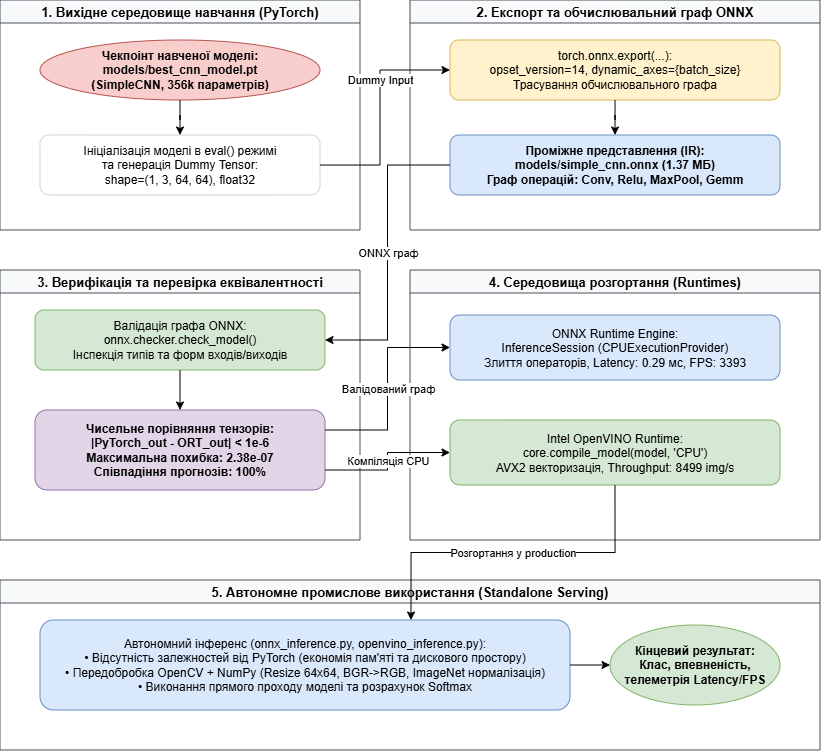

The diagram above was exported from draw.io. Its source (the exported page's mxGraphModel, read from the mxfile embedded in the PNG):
<mxGraphModel dx="808" dy="508" grid="1" gridSize="10" guides="1" tooltips="1" connect="1" arrows="1" fold="1" page="1" pageScale="1" pageWidth="1169" pageHeight="1654" math="0" shadow="0">
  <root>
    <mxCell id="0" />
    <mxCell id="1" parent="0" />
    <mxCell id="grp_pt" parent="1" style="swimlane;whiteSpace=wrap;html=1;fillColor=#f8f9fa;strokeColor=#495057;fontStyle=1;fontSize=13;" value="1. Вихідне середовище навчання (PyTorch)" vertex="1">
      <mxGeometry height="230" width="360" x="60" y="40" as="geometry" />
    </mxCell>
    <mxCell id="node_ckpt" parent="grp_pt" style="ellipse;whiteSpace=wrap;html=1;fillColor=#f8cecc;strokeColor=#b85450;fontStyle=1;" value="Чекпоінт навченої моделі:&#10;models/best_cnn_model.pt&#10;(SimpleCNN, 356k параметрів)" vertex="1">
      <mxGeometry height="60" width="280" x="40" y="40" as="geometry" />
    </mxCell>
    <mxCell id="node_eval" parent="grp_pt" style="rounded=1;whiteSpace=wrap;html=1;fillColor=#ffffff;strokeColor=#ced4da;" value="Ініціалізація моделі в eval() режимі&#10;та генерація Dummy Tensor:&#10;shape=(1, 3, 64, 64), float32" vertex="1">
      <mxGeometry height="60" width="280" x="40" y="135" as="geometry" />
    </mxCell>
    <mxCell id="edge_pt_1" edge="1" parent="grp_pt" source="node_ckpt" style="edgeStyle=orthogonalEdgeStyle;rounded=0;orthogonalLoop=1;jettySize=auto;html=1;" target="node_eval">
      <mxGeometry relative="1" as="geometry" />
    </mxCell>
    <mxCell id="grp_exp" parent="1" style="swimlane;whiteSpace=wrap;html=1;fillColor=#f8f9fa;strokeColor=#495057;fontStyle=1;fontSize=13;" value="2. Експорт та обчислювальний граф ONNX" vertex="1">
      <mxGeometry height="230" width="410" x="470" y="40" as="geometry" />
    </mxCell>
    <mxCell id="node_export" parent="grp_exp" style="rounded=1;whiteSpace=wrap;html=1;fillColor=#fff2cc;strokeColor=#d6b656;" value="torch.onnx.export(...):&#10;opset_version=14, dynamic_axes={batch_size}&#10;Трасування обчислювального графа" vertex="1">
      <mxGeometry height="60" width="330" x="40" y="40" as="geometry" />
    </mxCell>
    <mxCell id="node_onnx_file" parent="grp_exp" style="rounded=1;whiteSpace=wrap;html=1;fillColor=#dae8fc;strokeColor=#6c8ebf;fontStyle=1;" value="Проміжне представлення (IR):&#10;models/simple_cnn.onnx (1.37 МБ)&#10;Граф операцій: Conv, Relu, MaxPool, Gemm" vertex="1">
      <mxGeometry height="60" width="330" x="40" y="135" as="geometry" />
    </mxCell>
    <mxCell id="edge_ex_1" edge="1" parent="grp_exp" source="node_export" style="edgeStyle=orthogonalEdgeStyle;rounded=0;orthogonalLoop=1;jettySize=auto;html=1;" target="node_onnx_file">
      <mxGeometry relative="1" as="geometry" />
    </mxCell>
    <mxCell id="grp_val" parent="1" style="swimlane;whiteSpace=wrap;html=1;fillColor=#f8f9fa;strokeColor=#495057;fontStyle=1;fontSize=13;" value="3. Верифікація та перевірка еквівалентності" vertex="1">
      <mxGeometry height="270" width="360" x="60" y="310" as="geometry" />
    </mxCell>
    <mxCell id="node_checker" parent="grp_val" style="rounded=1;whiteSpace=wrap;html=1;fillColor=#d5e8d4;strokeColor=#82b366;" value="Валідація графа ONNX:&#10;onnx.checker.check_model()&#10;Інспекція типів та форм входів/виходів" vertex="1">
      <mxGeometry height="60" width="290" x="35" y="40" as="geometry" />
    </mxCell>
    <mxCell id="node_num_check" parent="grp_val" style="rounded=1;whiteSpace=wrap;html=1;fillColor=#e1d5e7;strokeColor=#9673a6;fontStyle=1;" value="Чисельне порівняння тензорів:&#10;|PyTorch_out - ORT_out| &lt; 1e-6&#10;Максимальна похибка: 2.38e-07&#10;Співпадіння прогнозів: 100%" vertex="1">
      <mxGeometry height="80" width="290" x="35" y="140" as="geometry" />
    </mxCell>
    <mxCell id="edge_vl_1" edge="1" parent="grp_val" source="node_checker" style="edgeStyle=orthogonalEdgeStyle;rounded=0;orthogonalLoop=1;jettySize=auto;html=1;" target="node_num_check">
      <mxGeometry relative="1" as="geometry" />
    </mxCell>
    <mxCell id="grp_rt" parent="1" style="swimlane;whiteSpace=wrap;html=1;fillColor=#f8f9fa;strokeColor=#495057;fontStyle=1;fontSize=13;" value="4. Середовища розгортання (Runtimes)" vertex="1">
      <mxGeometry height="270" width="410" x="470" y="310" as="geometry" />
    </mxCell>
    <mxCell id="node_ort" parent="grp_rt" style="rounded=1;whiteSpace=wrap;html=1;fillColor=#dae8fc;strokeColor=#6c8ebf;" value="ONNX Runtime Engine:&#10;InferenceSession (CPUExecutionProvider)&#10;Злиття операторів, Latency: 0.29 мс, FPS: 3393" vertex="1">
      <mxGeometry height="65" width="330" x="40" y="45" as="geometry" />
    </mxCell>
    <mxCell id="node_ov" parent="grp_rt" style="rounded=1;whiteSpace=wrap;html=1;fillColor=#d5e8d4;strokeColor=#82b366;" value="Intel OpenVINO Runtime:&#10;core.compile_model(model, 'CPU')&#10;AVX2 векторизація, Throughput: 8499 img/s" vertex="1">
      <mxGeometry height="65" width="330" x="40" y="150" as="geometry" />
    </mxCell>
    <mxCell id="grp_prod" parent="1" style="swimlane;whiteSpace=wrap;html=1;fillColor=#f8f9fa;strokeColor=#495057;fontStyle=1;fontSize=13;" value="5. Автономне промислове використання (Standalone Serving)" vertex="1">
      <mxGeometry height="170" width="820" x="60" y="620" as="geometry" />
    </mxCell>
    <mxCell id="node_serving" parent="grp_prod" style="rounded=1;whiteSpace=wrap;html=1;fillColor=#dae8fc;strokeColor=#6c8ebf;" value="Автономний інференс (onnx_inference.py, openvino_inference.py):&#10;• Відсутність залежностей від PyTorch (економія пам'яті та дискового простору)&#10;• Передобробка OpenCV + NumPy (Resize 64x64, BGR-&gt;RGB, ImageNet нормалізація)&#10;• Виконання прямого проходу моделі та розрахунок Softmax" vertex="1">
      <mxGeometry height="90" width="530" x="40" y="40" as="geometry" />
    </mxCell>
    <mxCell id="node_output" parent="grp_prod" style="ellipse;whiteSpace=wrap;html=1;fillColor=#d5e8d4;strokeColor=#82b366;fontStyle=1;" value="Кінцевий результат:&#10;Клас, впевненість,&#10;телеметрія Latency/FPS" vertex="1">
      <mxGeometry height="80" width="170" x="610" y="45" as="geometry" />
    </mxCell>
    <mxCell id="edge_pr_1" edge="1" parent="grp_prod" source="node_serving" style="edgeStyle=orthogonalEdgeStyle;rounded=0;orthogonalLoop=1;jettySize=auto;html=1;" target="node_output">
      <mxGeometry relative="1" as="geometry" />
    </mxCell>
    <mxCell id="edge_c1" edge="1" parent="1" source="node_eval" style="edgeStyle=orthogonalEdgeStyle;rounded=0;orthogonalLoop=1;jettySize=auto;html=1;" target="node_export">
      <mxGeometry relative="1" as="geometry">
        <Array as="points">
          <mxPoint x="440" y="205" />
          <mxPoint x="440" y="110" />
        </Array>
      </mxGeometry>
    </mxCell>
    <mxCell id="edge_lbl_c1" connectable="0" parent="edge_c1" style="edgeLabel;html=1;align=center;verticalAlign=middle;resizable=0;points=[];" value="Dummy Input" vertex="1">
      <mxGeometry relative="1" as="geometry">
        <mxPoint y="-33" as="offset" />
      </mxGeometry>
    </mxCell>
    <mxCell id="edge_c2" edge="1" parent="1" source="node_onnx_file" style="edgeStyle=orthogonalEdgeStyle;rounded=0;orthogonalLoop=1;jettySize=auto;html=1;exitX=0;exitY=0.5;entryX=1;entryY=0.5;" target="node_checker">
      <mxGeometry relative="1" as="geometry" />
    </mxCell>
    <mxCell id="edge_lbl_c2" connectable="0" parent="edge_c2" style="edgeLabel;html=1;align=center;verticalAlign=middle;resizable=0;points=[];" value="ONNX граф" vertex="1">
      <mxGeometry relative="1" as="geometry" />
    </mxCell>
    <mxCell id="edge_c3" edge="1" parent="1" source="node_num_check" style="edgeStyle=orthogonalEdgeStyle;rounded=0;orthogonalLoop=1;jettySize=auto;html=1;exitX=1;exitY=0.25;entryX=0;entryY=0.5;" target="node_ort">
      <mxGeometry relative="1" as="geometry" />
    </mxCell>
    <mxCell id="edge_lbl_c3" connectable="0" parent="edge_c3" style="edgeLabel;html=1;align=center;verticalAlign=middle;resizable=0;points=[];" value="Валідований граф" vertex="1">
      <mxGeometry relative="1" as="geometry" />
    </mxCell>
    <mxCell id="edge_c4" edge="1" parent="1" source="node_num_check" style="edgeStyle=orthogonalEdgeStyle;rounded=0;orthogonalLoop=1;jettySize=auto;html=1;exitX=1;exitY=0.75;entryX=0;entryY=0.5;" target="node_ov">
      <mxGeometry relative="1" as="geometry" />
    </mxCell>
    <mxCell id="edge_lbl_c4" connectable="0" parent="edge_c4" style="edgeLabel;html=1;align=center;verticalAlign=middle;resizable=0;points=[];" value="Компіляція CPU" vertex="1">
      <mxGeometry relative="1" as="geometry" />
    </mxCell>
    <mxCell id="edge_c5" edge="1" parent="1" source="node_ov" style="edgeStyle=orthogonalEdgeStyle;rounded=0;orthogonalLoop=1;jettySize=auto;html=1;exitX=0.5;exitY=1;entryX=0.7;entryY=0;" target="node_serving">
      <mxGeometry relative="1" as="geometry" />
    </mxCell>
    <mxCell id="edge_lbl_c5" connectable="0" parent="edge_c5" style="edgeLabel;html=1;align=center;verticalAlign=middle;resizable=0;points=[];" value="Розгортання у production" vertex="1">
      <mxGeometry relative="1" as="geometry" />
    </mxCell>
  </root>
</mxGraphModel>